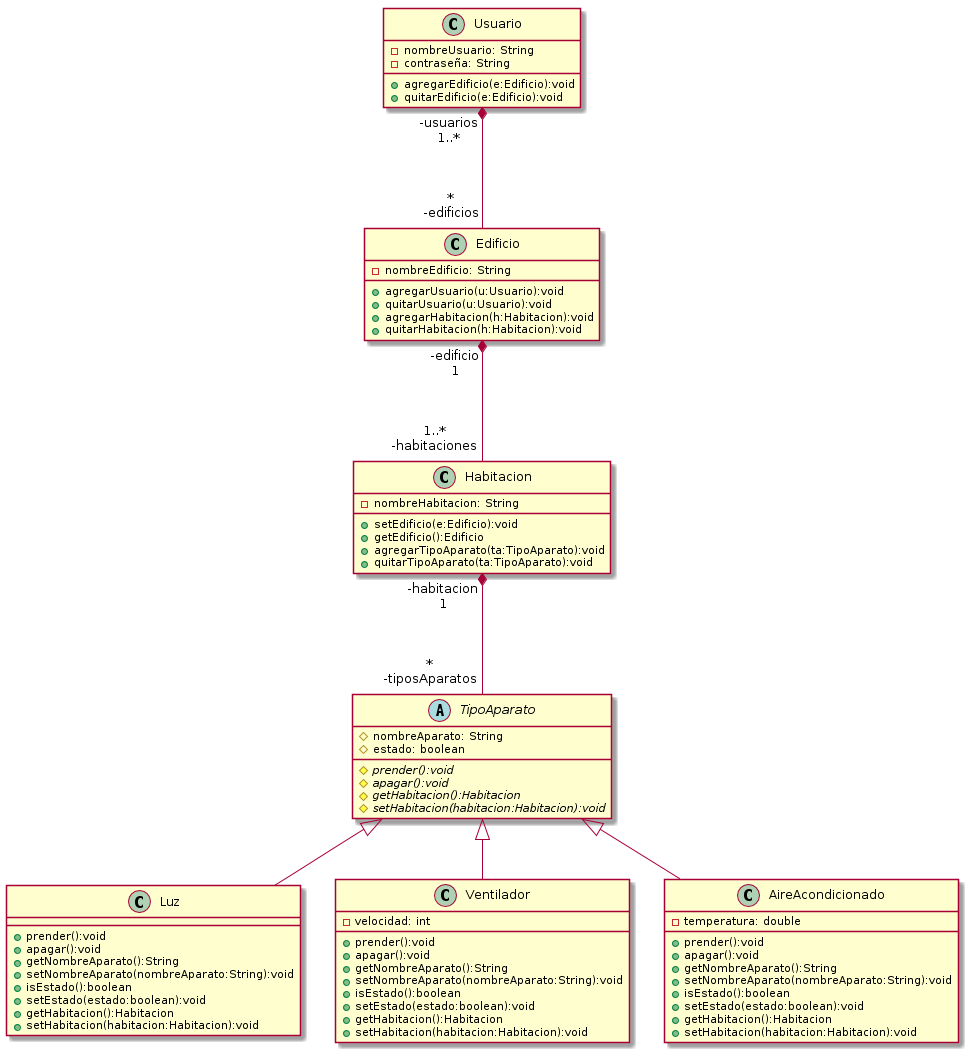

The diagram above was rendered by PlantUML. Its source (embedded in the PNG):
@startuml diagrama_clases_-_v0-1.png
class Edificio {
  - nombreEdificio: String
  + agregarUsuario(u:Usuario):void
  + quitarUsuario(u:Usuario):void
  + agregarHabitacion(h:Habitacion):void
  + quitarHabitacion(h:Habitacion):void
}

class Usuario {
  - nombreUsuario: String
  - contraseña: String
  + agregarEdificio(e:Edificio):void
  + quitarEdificio(e:Edificio):void
}

class Habitacion {
  - nombreHabitacion: String
  + setEdificio(e:Edificio):void
  + getEdificio():Edificio
  + agregarTipoAparato(ta:TipoAparato):void
  + quitarTipoAparato(ta:TipoAparato):void
}

abstract class TipoAparato {
  # nombreAparato: String
  # estado: boolean
  # {abstract} prender():void
  # {abstract} apagar():void
  # {abstract} getHabitacion():Habitacion
  # {abstract} setHabitacion(habitacion:Habitacion):void
}

class Luz extends TipoAparato{
  + prender():void
  + apagar():void
  + getNombreAparato():String
  + setNombreAparato(nombreAparato:String):void
  + isEstado():boolean
  + setEstado(estado:boolean):void
  + getHabitacion():Habitacion
  + setHabitacion(habitacion:Habitacion):void
}

class Ventilador extends TipoAparato{
  - velocidad: int
  + prender():void
  + apagar():void
  + getNombreAparato():String
  + setNombreAparato(nombreAparato:String):void
  + isEstado():boolean
  + setEstado(estado:boolean):void
  + getHabitacion():Habitacion
  + setHabitacion(habitacion:Habitacion):void
}

class AireAcondicionado extends TipoAparato{
  - temperatura: double
  + prender():void
  + apagar():void
  + getNombreAparato():String
  + setNombreAparato(nombreAparato:String):void
  + isEstado():boolean
  + setEstado(estado:boolean):void
  + getHabitacion():Habitacion
  + setHabitacion(habitacion:Habitacion):void
}

Usuario "-usuarios\n1..*" *--- "*\n-edificios" Edificio
Edificio "-edificio\n1" *--- "1..*\n-habitaciones" Habitacion
Habitacion "-habitacion\n1" *--- "*\n-tiposAparatos" TipoAparato
@enduml